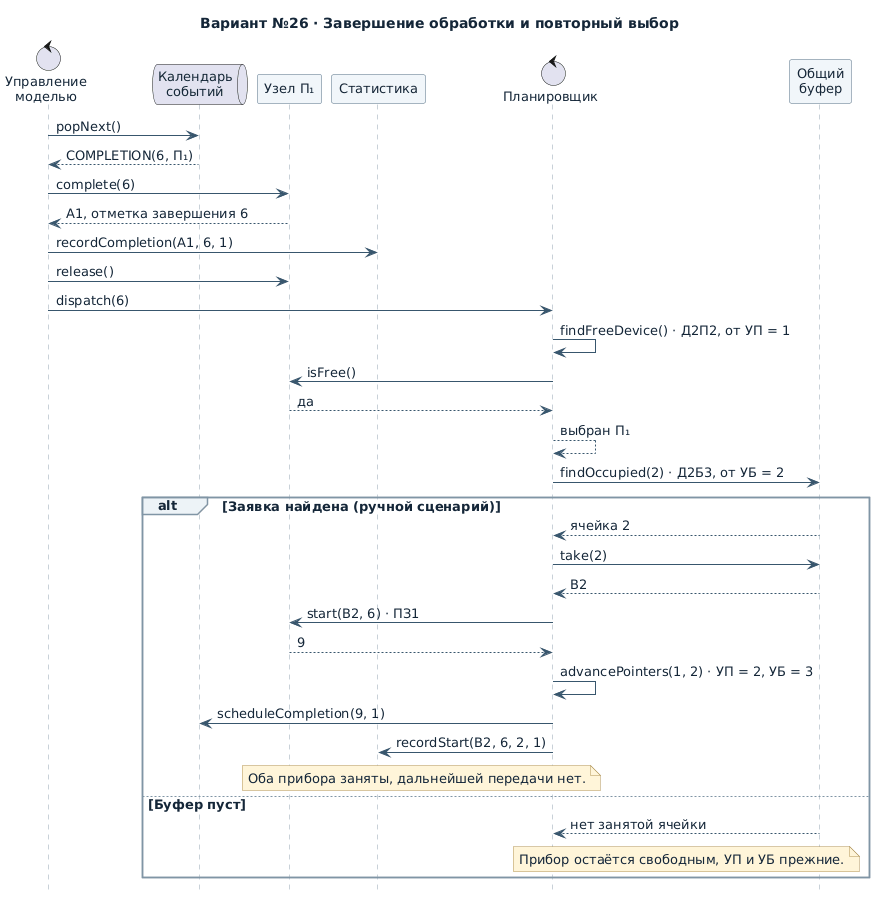

The diagram above was rendered by PlantUML. Its source (embedded in the PNG):
@startuml
title Вариант №26 · Завершение обработки и повторный выбор
skinparam defaultFontName DejaVu Sans
skinparam defaultFontSize 13
skinparam defaultFontColor #142638
skinparam shadowing false
skinparam ArrowColor #38566D
skinparam sequenceLifeLineBorderColor #97ABBA
skinparam sequenceParticipantBackgroundColor #F1F6FA
skinparam sequenceParticipantBorderColor #526D82
skinparam sequenceGroupBorderColor #8095A5
skinparam sequenceGroupBackgroundColor #EDF3F7
skinparam noteBackgroundColor #FFF5D9
skinparam noteBorderColor #B09354
hide footbox

control "Управление\nмоделью" as Sim
queue "Календарь\nсобытий" as Cal
participant "Узел П₁" as P1
participant "Статистика" as Stats
control "Планировщик" as Sel
participant "Общий\nбуфер" as Buf

Sim -> Cal : popNext()
Cal --> Sim : COMPLETION(6, П₁)
Sim -> P1 : complete(6)
P1 --> Sim : A1, отметка завершения 6
Sim -> Stats : recordCompletion(A1, 6, 1)
Sim -> P1 : release()
Sim -> Sel : dispatch(6)
Sel -> Sel : findFreeDevice() · Д2П2, от УП = 1
Sel -> P1 : isFree()
P1 --> Sel : да
Sel --> Sel : выбран П₁
Sel -> Buf : findOccupied(2) · Д2Б3, от УБ = 2
alt Заявка найдена (ручной сценарий)
  Buf --> Sel : ячейка 2
  Sel -> Buf : take(2)
  Buf --> Sel : B2
  Sel -> P1 : start(B2, 6) · ПЗ1
  P1 --> Sel : 9
  Sel -> Sel : advancePointers(1, 2) · УП = 2, УБ = 3
  Sel -> Cal : scheduleCompletion(9, 1)
  Sel -> Stats : recordStart(B2, 6, 2, 1)
  note over Sel, P1 : Оба прибора заняты, дальнейшей передачи нет.
else Буфер пуст
  Buf --> Sel : нет занятой ячейки
  note over Sel, Buf : Прибор остаётся свободным, УП и УБ прежние.
end
@enduml